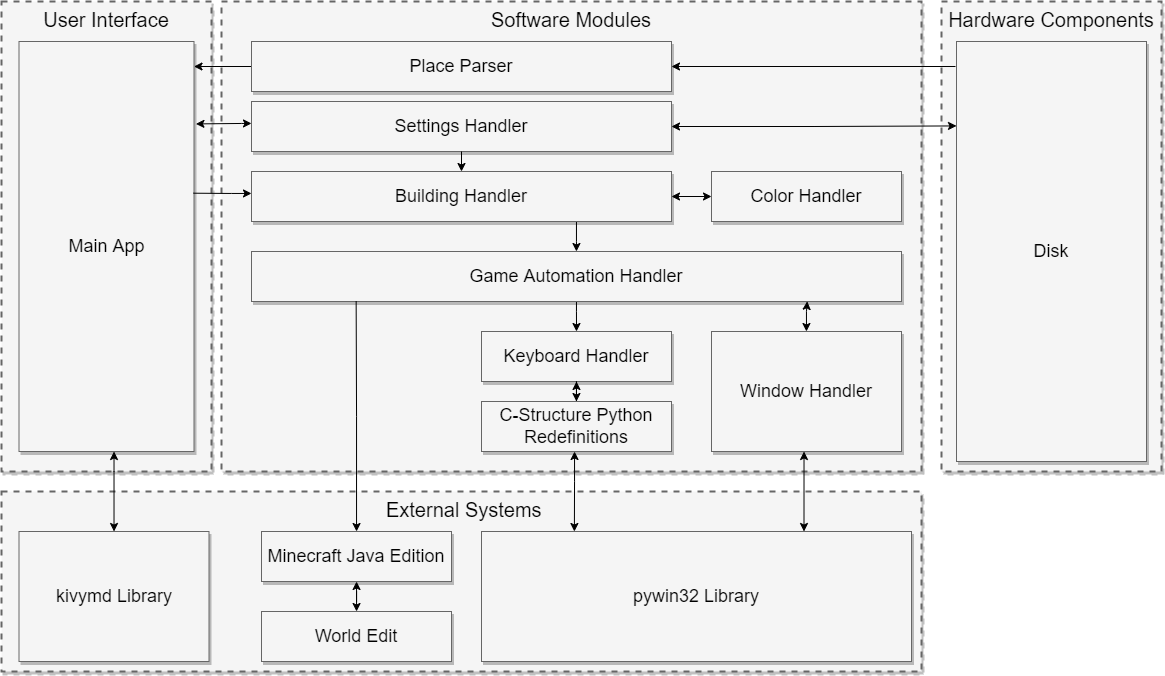

The diagram above was exported from draw.io. Its source (the exported page's mxGraphModel, read from the mxfile embedded in the PNG):
<mxGraphModel dx="1406" dy="891" grid="1" gridSize="10" guides="1" tooltips="1" connect="1" arrows="1" fold="1" page="1" pageScale="1.5" pageWidth="1169" pageHeight="826" background="none" math="0" shadow="0">
  <root>
    <mxCell id="0" style=";html=1;" />
    <mxCell id="1" style=";html=1;" parent="0" />
    <mxCell id="uuxjD2Hyt2l04_f65EFV-74" value="User Interface" style="whiteSpace=wrap;html=1;shadow=1;fontSize=20;fillColor=#f5f5f5;strokeColor=#666666;strokeWidth=2;dashed=1;verticalAlign=top;" parent="1" vertex="1">
      <mxGeometry x="10" y="10" width="210" height="470" as="geometry" />
    </mxCell>
    <mxCell id="uuxjD2Hyt2l04_f65EFV-73" value="Hardware Components" style="whiteSpace=wrap;html=1;shadow=1;fontSize=20;fillColor=#f5f5f5;strokeColor=#666666;strokeWidth=2;dashed=1;verticalAlign=top;" parent="1" vertex="1">
      <mxGeometry x="950" y="10" width="220" height="470" as="geometry" />
    </mxCell>
    <mxCell id="uuxjD2Hyt2l04_f65EFV-71" value="&amp;nbsp;External Systems" style="whiteSpace=wrap;html=1;shadow=1;fontSize=20;fillColor=#f5f5f5;strokeColor=#666666;strokeWidth=2;dashed=1;verticalAlign=top;align=center;" parent="1" vertex="1">
      <mxGeometry x="10" y="500" width="920" height="180" as="geometry" />
    </mxCell>
    <mxCell id="uuxjD2Hyt2l04_f65EFV-70" value="Software Modules" style="whiteSpace=wrap;html=1;shadow=1;fontSize=20;fillColor=#f5f5f5;strokeColor=#666666;strokeWidth=2;dashed=1;verticalAlign=top;" parent="1" vertex="1">
      <mxGeometry x="230" y="10" width="700" height="470" as="geometry" />
    </mxCell>
    <mxCell id="uuxjD2Hyt2l04_f65EFV-57" value="Main App" style="whiteSpace=wrap;html=1;shadow=1;fontSize=18;fillColor=#f5f5f5;strokeColor=#666666;" parent="1" vertex="1">
      <mxGeometry x="27.5" y="50" width="175" height="410" as="geometry" />
    </mxCell>
    <mxCell id="uuxjD2Hyt2l04_f65EFV-77" style="edgeStyle=orthogonalEdgeStyle;rounded=0;orthogonalLoop=1;jettySize=auto;html=1;startArrow=none;startFill=0;endArrow=classic;endFill=1;" parent="1" source="uuxjD2Hyt2l04_f65EFV-58" target="uuxjD2Hyt2l04_f65EFV-57" edge="1">
      <mxGeometry relative="1" as="geometry">
        <Array as="points">
          <mxPoint x="280" y="65" />
          <mxPoint x="280" y="65" />
        </Array>
      </mxGeometry>
    </mxCell>
    <mxCell id="vRJKt6WqM10LBqdcEXxy-10" style="edgeStyle=orthogonalEdgeStyle;rounded=0;orthogonalLoop=1;jettySize=auto;html=1;startArrow=classic;startFill=1;endArrow=none;endFill=0;" edge="1" parent="1" source="uuxjD2Hyt2l04_f65EFV-58">
      <mxGeometry relative="1" as="geometry">
        <mxPoint x="964" y="75" as="targetPoint" />
        <Array as="points">
          <mxPoint x="964" y="75" />
        </Array>
      </mxGeometry>
    </mxCell>
    <mxCell id="uuxjD2Hyt2l04_f65EFV-58" value="Place Parser" style="whiteSpace=wrap;html=1;shadow=1;fontSize=18;fillColor=#f5f5f5;strokeColor=#666666;" parent="1" vertex="1">
      <mxGeometry x="260" y="50" width="420" height="50" as="geometry" />
    </mxCell>
    <mxCell id="vRJKt6WqM10LBqdcEXxy-2" style="edgeStyle=orthogonalEdgeStyle;rounded=0;orthogonalLoop=1;jettySize=auto;html=1;entryX=1.011;entryY=0.201;entryDx=0;entryDy=0;entryPerimeter=0;startArrow=classic;startFill=1;endArrow=classic;endFill=1;" edge="1" parent="1" source="uuxjD2Hyt2l04_f65EFV-59" target="uuxjD2Hyt2l04_f65EFV-57">
      <mxGeometry relative="1" as="geometry">
        <Array as="points">
          <mxPoint x="250" y="132" />
          <mxPoint x="250" y="132" />
        </Array>
      </mxGeometry>
    </mxCell>
    <mxCell id="vRJKt6WqM10LBqdcEXxy-12" style="edgeStyle=orthogonalEdgeStyle;rounded=0;orthogonalLoop=1;jettySize=auto;html=1;entryX=0;entryY=0.201;entryDx=0;entryDy=0;entryPerimeter=0;startArrow=classic;startFill=1;endArrow=classic;endFill=1;" edge="1" parent="1" source="uuxjD2Hyt2l04_f65EFV-59" target="uuxjD2Hyt2l04_f65EFV-69">
      <mxGeometry relative="1" as="geometry" />
    </mxCell>
    <mxCell id="uuxjD2Hyt2l04_f65EFV-59" value="Settings Handler" style="whiteSpace=wrap;html=1;shadow=1;fontSize=18;fillColor=#f5f5f5;strokeColor=#666666;" parent="1" vertex="1">
      <mxGeometry x="260" y="110" width="420" height="50" as="geometry" />
    </mxCell>
    <mxCell id="uuxjD2Hyt2l04_f65EFV-83" style="edgeStyle=orthogonalEdgeStyle;rounded=0;orthogonalLoop=1;jettySize=auto;html=1;entryX=0;entryY=0.5;entryDx=0;entryDy=0;startArrow=classic;startFill=1;endArrow=classic;endFill=1;" parent="1" source="uuxjD2Hyt2l04_f65EFV-60" target="uuxjD2Hyt2l04_f65EFV-61" edge="1">
      <mxGeometry relative="1" as="geometry" />
    </mxCell>
    <mxCell id="uuxjD2Hyt2l04_f65EFV-84" style="edgeStyle=orthogonalEdgeStyle;rounded=0;orthogonalLoop=1;jettySize=auto;html=1;startArrow=none;startFill=0;endArrow=classic;endFill=1;" parent="1" source="uuxjD2Hyt2l04_f65EFV-60" target="uuxjD2Hyt2l04_f65EFV-62" edge="1">
      <mxGeometry relative="1" as="geometry">
        <Array as="points">
          <mxPoint x="585" y="250" />
          <mxPoint x="585" y="250" />
        </Array>
      </mxGeometry>
    </mxCell>
    <mxCell id="uuxjD2Hyt2l04_f65EFV-85" style="edgeStyle=orthogonalEdgeStyle;rounded=0;orthogonalLoop=1;jettySize=auto;html=1;exitX=0.5;exitY=0;exitDx=0;exitDy=0;entryX=0.5;entryY=1;entryDx=0;entryDy=0;startArrow=classic;startFill=1;endArrow=none;endFill=0;" parent="1" source="uuxjD2Hyt2l04_f65EFV-60" target="uuxjD2Hyt2l04_f65EFV-59" edge="1">
      <mxGeometry relative="1" as="geometry" />
    </mxCell>
    <mxCell id="vRJKt6WqM10LBqdcEXxy-3" style="edgeStyle=orthogonalEdgeStyle;rounded=0;orthogonalLoop=1;jettySize=auto;html=1;entryX=0.997;entryY=0.37;entryDx=0;entryDy=0;entryPerimeter=0;startArrow=classic;startFill=1;endArrow=none;endFill=0;" edge="1" parent="1" source="uuxjD2Hyt2l04_f65EFV-60" target="uuxjD2Hyt2l04_f65EFV-57">
      <mxGeometry relative="1" as="geometry">
        <Array as="points">
          <mxPoint x="240" y="202" />
          <mxPoint x="240" y="202" />
        </Array>
      </mxGeometry>
    </mxCell>
    <mxCell id="uuxjD2Hyt2l04_f65EFV-60" value="Building Handler" style="whiteSpace=wrap;html=1;shadow=1;fontSize=18;fillColor=#f5f5f5;strokeColor=#666666;" parent="1" vertex="1">
      <mxGeometry x="260" y="180" width="420" height="50" as="geometry" />
    </mxCell>
    <mxCell id="uuxjD2Hyt2l04_f65EFV-61" value="Color Handler" style="whiteSpace=wrap;html=1;shadow=1;fontSize=18;fillColor=#f5f5f5;strokeColor=#666666;" parent="1" vertex="1">
      <mxGeometry x="720" y="180" width="190" height="50" as="geometry" />
    </mxCell>
    <mxCell id="uuxjD2Hyt2l04_f65EFV-86" style="edgeStyle=orthogonalEdgeStyle;rounded=0;orthogonalLoop=1;jettySize=auto;html=1;entryX=0.5;entryY=0;entryDx=0;entryDy=0;startArrow=none;startFill=0;endArrow=classic;endFill=1;" parent="1" source="uuxjD2Hyt2l04_f65EFV-62" target="uuxjD2Hyt2l04_f65EFV-63" edge="1">
      <mxGeometry relative="1" as="geometry">
        <Array as="points">
          <mxPoint x="585" y="320" />
          <mxPoint x="585" y="320" />
        </Array>
      </mxGeometry>
    </mxCell>
    <mxCell id="uuxjD2Hyt2l04_f65EFV-62" value="Game Automation Handler" style="whiteSpace=wrap;html=1;shadow=1;fontSize=18;fillColor=#f5f5f5;strokeColor=#666666;" parent="1" vertex="1">
      <mxGeometry x="260" y="260" width="650" height="50" as="geometry" />
    </mxCell>
    <mxCell id="uuxjD2Hyt2l04_f65EFV-63" value="Keyboard Handler" style="whiteSpace=wrap;html=1;shadow=1;fontSize=18;fillColor=#f5f5f5;strokeColor=#666666;" parent="1" vertex="1">
      <mxGeometry x="490" y="340" width="190" height="50" as="geometry" />
    </mxCell>
    <mxCell id="uuxjD2Hyt2l04_f65EFV-90" style="edgeStyle=orthogonalEdgeStyle;rounded=0;orthogonalLoop=1;jettySize=auto;html=1;entryX=0.75;entryY=0;entryDx=0;entryDy=0;startArrow=classic;startFill=1;endArrow=classic;endFill=1;" parent="1" source="uuxjD2Hyt2l04_f65EFV-64" target="uuxjD2Hyt2l04_f65EFV-66" edge="1">
      <mxGeometry relative="1" as="geometry">
        <Array as="points">
          <mxPoint x="813" y="465" />
        </Array>
      </mxGeometry>
    </mxCell>
    <mxCell id="vRJKt6WqM10LBqdcEXxy-14" style="edgeStyle=orthogonalEdgeStyle;rounded=0;orthogonalLoop=1;jettySize=auto;html=1;entryX=0.855;entryY=0.997;entryDx=0;entryDy=0;entryPerimeter=0;startArrow=classic;startFill=1;endArrow=classic;endFill=1;" edge="1" parent="1" source="uuxjD2Hyt2l04_f65EFV-64" target="uuxjD2Hyt2l04_f65EFV-62">
      <mxGeometry relative="1" as="geometry" />
    </mxCell>
    <mxCell id="uuxjD2Hyt2l04_f65EFV-64" value="Window Handler" style="whiteSpace=wrap;html=1;shadow=1;fontSize=18;fillColor=#f5f5f5;strokeColor=#666666;" parent="1" vertex="1">
      <mxGeometry x="720" y="340" width="190" height="120" as="geometry" />
    </mxCell>
    <mxCell id="uuxjD2Hyt2l04_f65EFV-89" style="edgeStyle=orthogonalEdgeStyle;rounded=0;orthogonalLoop=1;jettySize=auto;html=1;entryX=0.5;entryY=1;entryDx=0;entryDy=0;startArrow=classic;startFill=1;endArrow=classic;endFill=1;" parent="1" source="uuxjD2Hyt2l04_f65EFV-65" target="uuxjD2Hyt2l04_f65EFV-63" edge="1">
      <mxGeometry relative="1" as="geometry" />
    </mxCell>
    <mxCell id="uuxjD2Hyt2l04_f65EFV-91" style="edgeStyle=orthogonalEdgeStyle;rounded=0;orthogonalLoop=1;jettySize=auto;html=1;entryX=0.216;entryY=0;entryDx=0;entryDy=0;entryPerimeter=0;startArrow=classic;startFill=1;endArrow=classic;endFill=1;" parent="1" source="uuxjD2Hyt2l04_f65EFV-65" target="uuxjD2Hyt2l04_f65EFV-66" edge="1">
      <mxGeometry relative="1" as="geometry">
        <Array as="points">
          <mxPoint x="583" y="490" />
          <mxPoint x="583" y="490" />
        </Array>
      </mxGeometry>
    </mxCell>
    <mxCell id="uuxjD2Hyt2l04_f65EFV-65" value="C-Structure Python Redefinitions" style="whiteSpace=wrap;html=1;shadow=1;fontSize=18;fillColor=#f5f5f5;strokeColor=#666666;" parent="1" vertex="1">
      <mxGeometry x="490" y="410" width="190" height="50" as="geometry" />
    </mxCell>
    <mxCell id="uuxjD2Hyt2l04_f65EFV-66" value="pywin32 Library" style="whiteSpace=wrap;html=1;shadow=1;fontSize=18;fillColor=#f5f5f5;strokeColor=#666666;" parent="1" vertex="1">
      <mxGeometry x="490" y="540" width="430" height="130" as="geometry" />
    </mxCell>
    <mxCell id="vRJKt6WqM10LBqdcEXxy-4" style="edgeStyle=orthogonalEdgeStyle;rounded=0;orthogonalLoop=1;jettySize=auto;html=1;startArrow=classic;startFill=1;endArrow=classic;endFill=1;" edge="1" parent="1" source="uuxjD2Hyt2l04_f65EFV-67" target="uuxjD2Hyt2l04_f65EFV-68">
      <mxGeometry relative="1" as="geometry" />
    </mxCell>
    <mxCell id="vRJKt6WqM10LBqdcEXxy-15" style="edgeStyle=orthogonalEdgeStyle;rounded=0;orthogonalLoop=1;jettySize=auto;html=1;entryX=0.161;entryY=0.997;entryDx=0;entryDy=0;entryPerimeter=0;startArrow=classic;startFill=1;endArrow=none;endFill=0;" edge="1" parent="1" source="uuxjD2Hyt2l04_f65EFV-67" target="uuxjD2Hyt2l04_f65EFV-62">
      <mxGeometry relative="1" as="geometry" />
    </mxCell>
    <mxCell id="uuxjD2Hyt2l04_f65EFV-67" value="Minecraft Java Edition" style="whiteSpace=wrap;html=1;shadow=1;fontSize=18;fillColor=#f5f5f5;strokeColor=#666666;" parent="1" vertex="1">
      <mxGeometry x="270" y="540" width="190" height="50" as="geometry" />
    </mxCell>
    <mxCell id="uuxjD2Hyt2l04_f65EFV-68" value="World Edit" style="whiteSpace=wrap;html=1;shadow=1;fontSize=18;fillColor=#f5f5f5;strokeColor=#666666;" parent="1" vertex="1">
      <mxGeometry x="270" y="620" width="190" height="50" as="geometry" />
    </mxCell>
    <mxCell id="uuxjD2Hyt2l04_f65EFV-69" value="Disk" style="whiteSpace=wrap;html=1;shadow=1;fontSize=18;fillColor=#f5f5f5;strokeColor=#666666;" parent="1" vertex="1">
      <mxGeometry x="965" y="50" width="190" height="420" as="geometry" />
    </mxCell>
    <mxCell id="vRJKt6WqM10LBqdcEXxy-7" style="edgeStyle=orthogonalEdgeStyle;rounded=0;orthogonalLoop=1;jettySize=auto;html=1;startArrow=classic;startFill=1;endArrow=classic;endFill=1;" edge="1" parent="1" source="vRJKt6WqM10LBqdcEXxy-5" target="uuxjD2Hyt2l04_f65EFV-57">
      <mxGeometry relative="1" as="geometry">
        <Array as="points">
          <mxPoint x="123" y="480" />
          <mxPoint x="123" y="480" />
        </Array>
      </mxGeometry>
    </mxCell>
    <mxCell id="vRJKt6WqM10LBqdcEXxy-5" value="kivymd Library" style="whiteSpace=wrap;html=1;shadow=1;fontSize=18;fillColor=#f5f5f5;strokeColor=#666666;" vertex="1" parent="1">
      <mxGeometry x="27.5" y="540" width="190" height="130" as="geometry" />
    </mxCell>
  </root>
</mxGraphModel>